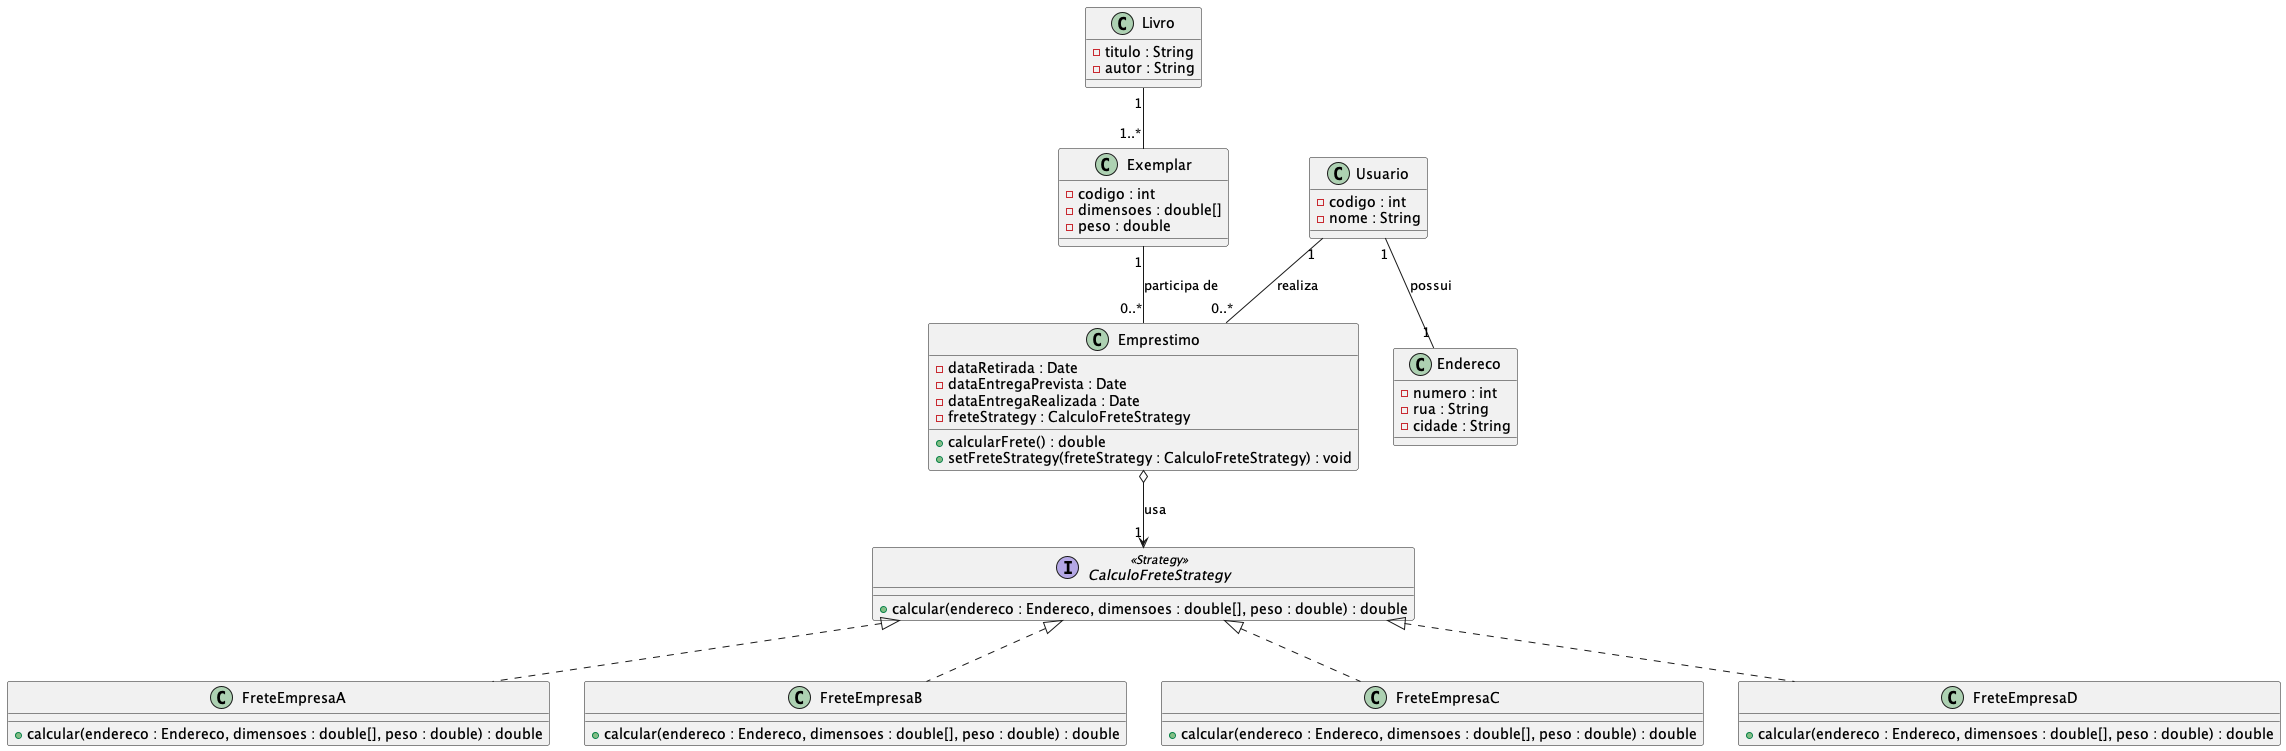

The diagram above was rendered by PlantUML. Its source (embedded in the PNG):
@startuml Diagrama_03

class Livro {
  - titulo : String
  - autor : String
}

class Exemplar {
  - codigo : int
  - dimensoes : double[]
  - peso : double
}

class Usuario {
  - codigo : int
  - nome : String
}

class Endereco {
  - numero : int
  - rua : String
  - cidade : String
}

class Emprestimo {
  - dataRetirada : Date
  - dataEntregaPrevista : Date
  - dataEntregaRealizada : Date
  - freteStrategy : CalculoFreteStrategy
  + calcularFrete() : double
  + setFreteStrategy(freteStrategy : CalculoFreteStrategy) : void
}

interface CalculoFreteStrategy <<Strategy>> {
  + calcular(endereco : Endereco, dimensoes : double[], peso : double) : double
}

class FreteEmpresaA {
  + calcular(endereco : Endereco, dimensoes : double[], peso : double) : double
}

class FreteEmpresaB {
  + calcular(endereco : Endereco, dimensoes : double[], peso : double) : double
}

class FreteEmpresaC {
  + calcular(endereco : Endereco, dimensoes : double[], peso : double) : double
}

class FreteEmpresaD {
  + calcular(endereco : Endereco, dimensoes : double[], peso : double) : double
}

Livro "1" -- "1..*" Exemplar
Usuario "1" -- "0..*" Emprestimo : realiza
Exemplar "1" -- "0..*" Emprestimo : participa de
Usuario "1" -- "1" Endereco : possui

Emprestimo o--> "1" CalculoFreteStrategy : usa

CalculoFreteStrategy <|.. FreteEmpresaA
CalculoFreteStrategy <|.. FreteEmpresaB
CalculoFreteStrategy <|.. FreteEmpresaC
CalculoFreteStrategy <|.. FreteEmpresaD
@enduml